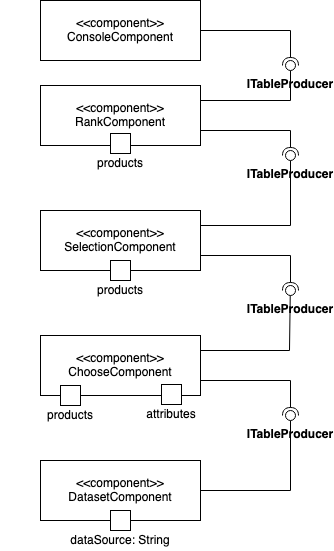

The diagram above was exported from draw.io. Its source (the exported page's mxGraphModel, read from the mxfile embedded in the PNG):
<mxGraphModel dx="1186" dy="700" grid="1" gridSize="10" guides="1" tooltips="1" connect="1" arrows="1" fold="1" page="1" pageScale="1.5" pageWidth="1169" pageHeight="826" background="none" math="0" shadow="0">
  <root>
    <mxCell id="0" style=";html=1;" />
    <mxCell id="1" style=";html=1;" parent="0" />
    <mxCell id="52iw52Yo_Z1_DV59yfx4-1" value="&amp;lt;&amp;lt;component&amp;gt;&amp;gt;&lt;br&gt;DatasetComponent" style="shape=rect;html=1;whiteSpace=wrap;align=center;" vertex="1" parent="1">
      <mxGeometry x="570" y="660" width="160" height="60" as="geometry" />
    </mxCell>
    <mxCell id="52iw52Yo_Z1_DV59yfx4-5" value="" style="rounded=0;orthogonalLoop=1;jettySize=auto;html=1;endArrow=none;endFill=0;exitX=1;exitY=0.5;exitDx=0;exitDy=0;" edge="1" target="52iw52Yo_Z1_DV59yfx4-7" parent="1" source="52iw52Yo_Z1_DV59yfx4-1">
      <mxGeometry relative="1" as="geometry">
        <mxPoint x="840" y="685" as="sourcePoint" />
        <mxPoint x="819.875039044199" y="654.9984382320399" as="targetPoint" />
        <Array as="points">
          <mxPoint x="820" y="690" />
        </Array>
      </mxGeometry>
    </mxCell>
    <mxCell id="52iw52Yo_Z1_DV59yfx4-6" value="" style="rounded=0;orthogonalLoop=1;jettySize=auto;html=1;endArrow=halfCircle;endFill=0;endSize=6;strokeWidth=1;exitX=1;exitY=0.75;exitDx=0;exitDy=0;" edge="1" parent="1" source="52iw52Yo_Z1_DV59yfx4-9">
      <mxGeometry relative="1" as="geometry">
        <mxPoint x="880" y="650" as="sourcePoint" />
        <mxPoint x="820" y="615" as="targetPoint" />
        <Array as="points">
          <mxPoint x="820" y="580" />
        </Array>
      </mxGeometry>
    </mxCell>
    <mxCell id="52iw52Yo_Z1_DV59yfx4-7" value="&lt;b&gt;ITableProducer&lt;/b&gt;" style="ellipse;whiteSpace=wrap;html=1;fontFamily=Helvetica;fontSize=12;fontColor=#000000;align=center;strokeColor=#000000;fillColor=#ffffff;points=[];aspect=fixed;resizable=0;labelPosition=center;verticalLabelPosition=bottom;verticalAlign=top;" vertex="1" parent="1">
      <mxGeometry x="815" y="610" width="10" height="10" as="geometry" />
    </mxCell>
    <mxCell id="52iw52Yo_Z1_DV59yfx4-8" value="&amp;lt;&amp;lt;component&amp;gt;&amp;gt;&lt;br&gt;RankComponent" style="shape=rect;html=1;whiteSpace=wrap;align=center;" vertex="1" parent="1">
      <mxGeometry x="570" y="285" width="160" height="60" as="geometry" />
    </mxCell>
    <mxCell id="52iw52Yo_Z1_DV59yfx4-9" value="&amp;lt;&amp;lt;component&amp;gt;&amp;gt;&lt;br&gt;ChooseComponent" style="shape=rect;html=1;whiteSpace=wrap;align=center;" vertex="1" parent="1">
      <mxGeometry x="570" y="535" width="160" height="60" as="geometry" />
    </mxCell>
    <mxCell id="52iw52Yo_Z1_DV59yfx4-10" value="&amp;lt;&amp;lt;component&amp;gt;&amp;gt;&lt;br&gt;SelectionComponent" style="shape=rect;html=1;whiteSpace=wrap;align=center;" vertex="1" parent="1">
      <mxGeometry x="570" y="410" width="160" height="60" as="geometry" />
    </mxCell>
    <mxCell id="52iw52Yo_Z1_DV59yfx4-11" value="" style="rounded=0;orthogonalLoop=1;jettySize=auto;html=1;endArrow=none;endFill=0;exitX=1;exitY=0.25;exitDx=0;exitDy=0;entryX=0.48;entryY=0.5;entryDx=0;entryDy=0;entryPerimeter=0;" edge="1" target="52iw52Yo_Z1_DV59yfx4-13" parent="1" source="52iw52Yo_Z1_DV59yfx4-9">
      <mxGeometry relative="1" as="geometry">
        <mxPoint x="795" y="540" as="sourcePoint" />
        <mxPoint x="819.8001598082556" y="529.9960047936111" as="targetPoint" />
        <Array as="points">
          <mxPoint x="819" y="550" />
        </Array>
      </mxGeometry>
    </mxCell>
    <mxCell id="52iw52Yo_Z1_DV59yfx4-12" value="" style="rounded=0;orthogonalLoop=1;jettySize=auto;html=1;endArrow=halfCircle;endFill=0;endSize=6;strokeWidth=1;exitX=1;exitY=0.75;exitDx=0;exitDy=0;" edge="1" parent="1" source="52iw52Yo_Z1_DV59yfx4-10">
      <mxGeometry relative="1" as="geometry">
        <mxPoint x="870" y="505" as="sourcePoint" />
        <mxPoint x="820" y="490" as="targetPoint" />
        <Array as="points">
          <mxPoint x="820" y="455" />
        </Array>
      </mxGeometry>
    </mxCell>
    <mxCell id="52iw52Yo_Z1_DV59yfx4-13" value="&lt;b&gt;ITableProducer&lt;/b&gt;" style="ellipse;whiteSpace=wrap;html=1;fontFamily=Helvetica;fontSize=12;fontColor=#000000;align=center;strokeColor=#000000;fillColor=#ffffff;points=[];aspect=fixed;resizable=0;labelPosition=center;verticalLabelPosition=bottom;verticalAlign=top;" vertex="1" parent="1">
      <mxGeometry x="815" y="485" width="10" height="10" as="geometry" />
    </mxCell>
    <mxCell id="52iw52Yo_Z1_DV59yfx4-15" value="" style="rounded=0;orthogonalLoop=1;jettySize=auto;html=1;endArrow=none;endFill=0;exitX=1;exitY=0.25;exitDx=0;exitDy=0;" edge="1" parent="1" target="52iw52Yo_Z1_DV59yfx4-17" source="52iw52Yo_Z1_DV59yfx4-10">
      <mxGeometry relative="1" as="geometry">
        <mxPoint x="730" y="420" as="sourcePoint" />
        <Array as="points">
          <mxPoint x="820" y="425" />
        </Array>
      </mxGeometry>
    </mxCell>
    <mxCell id="52iw52Yo_Z1_DV59yfx4-16" value="" style="rounded=0;orthogonalLoop=1;jettySize=auto;html=1;endArrow=halfCircle;endFill=0;endSize=6;strokeWidth=1;exitX=1;exitY=0.75;exitDx=0;exitDy=0;" edge="1" parent="1" source="52iw52Yo_Z1_DV59yfx4-8">
      <mxGeometry relative="1" as="geometry">
        <mxPoint x="770" y="320" as="sourcePoint" />
        <mxPoint x="820" y="355" as="targetPoint" />
        <Array as="points">
          <mxPoint x="820" y="330" />
        </Array>
      </mxGeometry>
    </mxCell>
    <mxCell id="52iw52Yo_Z1_DV59yfx4-17" value="&lt;b&gt;ITableProducer&lt;/b&gt;" style="ellipse;whiteSpace=wrap;html=1;fontFamily=Helvetica;fontSize=12;fontColor=#000000;align=center;strokeColor=#000000;fillColor=#ffffff;points=[];aspect=fixed;resizable=0;labelPosition=center;verticalLabelPosition=bottom;verticalAlign=top;" vertex="1" parent="1">
      <mxGeometry x="815" y="350" width="10" height="10" as="geometry" />
    </mxCell>
    <mxCell id="52iw52Yo_Z1_DV59yfx4-19" value="&amp;lt;&amp;lt;component&amp;gt;&amp;gt;&lt;br&gt;ConsoleComponent" style="shape=rect;html=1;whiteSpace=wrap;align=center;" vertex="1" parent="1">
      <mxGeometry x="570" y="200" width="160" height="60" as="geometry" />
    </mxCell>
    <mxCell id="52iw52Yo_Z1_DV59yfx4-22" value="" style="rounded=0;orthogonalLoop=1;jettySize=auto;html=1;endArrow=none;endFill=0;exitX=1;exitY=0.25;exitDx=0;exitDy=0;" edge="1" parent="1" target="52iw52Yo_Z1_DV59yfx4-24" source="52iw52Yo_Z1_DV59yfx4-8">
      <mxGeometry relative="1" as="geometry">
        <mxPoint x="750" y="295" as="sourcePoint" />
        <Array as="points">
          <mxPoint x="820" y="300" />
        </Array>
      </mxGeometry>
    </mxCell>
    <mxCell id="52iw52Yo_Z1_DV59yfx4-23" value="" style="rounded=0;orthogonalLoop=1;jettySize=auto;html=1;endArrow=halfCircle;endFill=0;endSize=6;strokeWidth=1;exitX=1;exitY=0.5;exitDx=0;exitDy=0;" edge="1" parent="1" source="52iw52Yo_Z1_DV59yfx4-19">
      <mxGeometry relative="1" as="geometry">
        <mxPoint x="770" y="230" as="sourcePoint" />
        <mxPoint x="820" y="265" as="targetPoint" />
        <Array as="points">
          <mxPoint x="820" y="230" />
        </Array>
      </mxGeometry>
    </mxCell>
    <mxCell id="52iw52Yo_Z1_DV59yfx4-24" value="&lt;b&gt;ITableProducer&lt;/b&gt;" style="ellipse;whiteSpace=wrap;html=1;fontFamily=Helvetica;fontSize=12;fontColor=#000000;align=center;strokeColor=#000000;fillColor=#ffffff;points=[];aspect=fixed;resizable=0;labelPosition=center;verticalLabelPosition=bottom;verticalAlign=top;" vertex="1" parent="1">
      <mxGeometry x="815" y="260" width="10" height="10" as="geometry" />
    </mxCell>
    <mxCell id="52iw52Yo_Z1_DV59yfx4-25" value="" style="whiteSpace=wrap;html=1;aspect=fixed;" vertex="1" parent="1">
      <mxGeometry x="640" y="710" width="20" height="20" as="geometry" />
    </mxCell>
    <mxCell id="52iw52Yo_Z1_DV59yfx4-26" value="dataSource: String" style="text;html=1;strokeColor=none;fillColor=none;align=center;verticalAlign=middle;whiteSpace=wrap;rounded=0;" vertex="1" parent="1">
      <mxGeometry x="580" y="730" width="140" height="20" as="geometry" />
    </mxCell>
    <mxCell id="52iw52Yo_Z1_DV59yfx4-27" value="" style="whiteSpace=wrap;html=1;aspect=fixed;" vertex="1" parent="1">
      <mxGeometry x="590" y="585" width="20" height="20" as="geometry" />
    </mxCell>
    <mxCell id="52iw52Yo_Z1_DV59yfx4-28" value="products" style="text;html=1;strokeColor=none;fillColor=none;align=center;verticalAlign=middle;whiteSpace=wrap;rounded=0;" vertex="1" parent="1">
      <mxGeometry x="530" y="605" width="140" height="20" as="geometry" />
    </mxCell>
    <mxCell id="52iw52Yo_Z1_DV59yfx4-29" value="" style="whiteSpace=wrap;html=1;aspect=fixed;" vertex="1" parent="1">
      <mxGeometry x="691" y="584" width="20" height="20" as="geometry" />
    </mxCell>
    <mxCell id="52iw52Yo_Z1_DV59yfx4-30" value="attributes" style="text;html=1;strokeColor=none;fillColor=none;align=center;verticalAlign=middle;whiteSpace=wrap;rounded=0;" vertex="1" parent="1">
      <mxGeometry x="631" y="604" width="140" height="20" as="geometry" />
    </mxCell>
    <mxCell id="52iw52Yo_Z1_DV59yfx4-31" value="" style="whiteSpace=wrap;html=1;aspect=fixed;" vertex="1" parent="1">
      <mxGeometry x="640" y="460" width="20" height="20" as="geometry" />
    </mxCell>
    <mxCell id="52iw52Yo_Z1_DV59yfx4-32" value="products" style="text;html=1;strokeColor=none;fillColor=none;align=center;verticalAlign=middle;whiteSpace=wrap;rounded=0;" vertex="1" parent="1">
      <mxGeometry x="580" y="480" width="140" height="20" as="geometry" />
    </mxCell>
    <mxCell id="52iw52Yo_Z1_DV59yfx4-33" value="" style="whiteSpace=wrap;html=1;aspect=fixed;" vertex="1" parent="1">
      <mxGeometry x="640" y="333" width="20" height="20" as="geometry" />
    </mxCell>
    <mxCell id="52iw52Yo_Z1_DV59yfx4-34" value="products" style="text;html=1;strokeColor=none;fillColor=none;align=center;verticalAlign=middle;whiteSpace=wrap;rounded=0;" vertex="1" parent="1">
      <mxGeometry x="580" y="353" width="140" height="20" as="geometry" />
    </mxCell>
  </root>
</mxGraphModel>